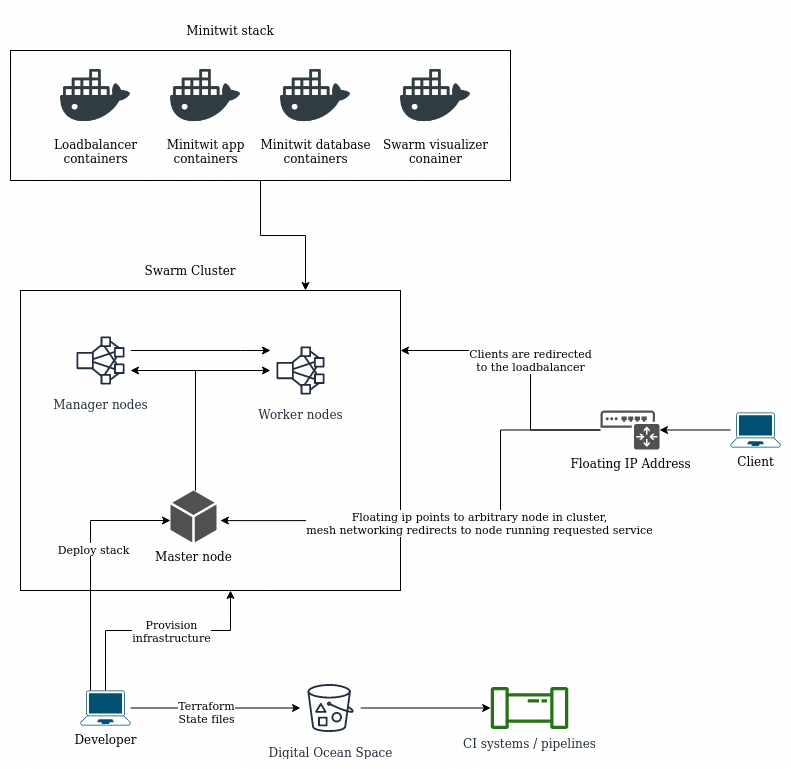

The diagram above was exported from draw.io. Its source (the exported page's mxGraphModel, read from the mxfile embedded in the PNG):
<mxGraphModel dx="2062" dy="1264" grid="1" gridSize="10" guides="1" tooltips="1" connect="1" arrows="1" fold="1" page="1" pageScale="1" pageWidth="850" pageHeight="1100" math="0" shadow="0">
  <root>
    <mxCell id="0" />
    <mxCell id="1" parent="0" />
    <mxCell id="_qfma6h9xXO8uQMFCkhJ-7" value="" style="rounded=0;whiteSpace=wrap;html=1;fillColor=none;" parent="1" vertex="1">
      <mxGeometry x="20" y="290" width="380" height="300" as="geometry" />
    </mxCell>
    <mxCell id="_qfma6h9xXO8uQMFCkhJ-2" value="Swarm Cluster" style="text;html=1;strokeColor=none;fillColor=none;align=center;verticalAlign=middle;whiteSpace=wrap;rounded=0;" parent="1" vertex="1">
      <mxGeometry x="110" y="230" width="160" height="80" as="geometry" />
    </mxCell>
    <mxCell id="_qfma6h9xXO8uQMFCkhJ-19" style="edgeStyle=orthogonalEdgeStyle;rounded=0;orthogonalLoop=1;jettySize=auto;html=1;" parent="1" target="_qfma6h9xXO8uQMFCkhJ-6" edge="1">
      <mxGeometry relative="1" as="geometry">
        <mxPoint x="195" y="490" as="sourcePoint" />
        <Array as="points">
          <mxPoint x="195" y="370" />
        </Array>
      </mxGeometry>
    </mxCell>
    <mxCell id="_qfma6h9xXO8uQMFCkhJ-20" style="edgeStyle=orthogonalEdgeStyle;rounded=0;orthogonalLoop=1;jettySize=auto;html=1;" parent="1" target="_qfma6h9xXO8uQMFCkhJ-4" edge="1">
      <mxGeometry relative="1" as="geometry">
        <mxPoint x="195" y="490" as="sourcePoint" />
        <Array as="points">
          <mxPoint x="195" y="370" />
        </Array>
      </mxGeometry>
    </mxCell>
    <mxCell id="_qfma6h9xXO8uQMFCkhJ-22" style="edgeStyle=orthogonalEdgeStyle;rounded=0;orthogonalLoop=1;jettySize=auto;html=1;" parent="1" source="_qfma6h9xXO8uQMFCkhJ-4" target="_qfma6h9xXO8uQMFCkhJ-6" edge="1">
      <mxGeometry relative="1" as="geometry">
        <Array as="points">
          <mxPoint x="240" y="350" />
          <mxPoint x="240" y="350" />
        </Array>
      </mxGeometry>
    </mxCell>
    <mxCell id="_qfma6h9xXO8uQMFCkhJ-4" value="&lt;div&gt;Manager nodes&lt;/div&gt;" style="outlineConnect=0;fontColor=#232F3E;gradientColor=none;strokeColor=#232F3E;fillColor=#ffffff;dashed=0;verticalLabelPosition=bottom;verticalAlign=top;align=center;html=1;fontSize=12;fontStyle=0;aspect=fixed;shape=mxgraph.aws4.resourceIcon;resIcon=mxgraph.aws4.cluster;" parent="1" vertex="1">
      <mxGeometry x="70" y="330" width="60" height="60" as="geometry" />
    </mxCell>
    <mxCell id="_qfma6h9xXO8uQMFCkhJ-6" value="Worker nodes" style="outlineConnect=0;fontColor=#232F3E;gradientColor=none;strokeColor=#232F3E;fillColor=#ffffff;dashed=0;verticalLabelPosition=bottom;verticalAlign=top;align=center;html=1;fontSize=12;fontStyle=0;aspect=fixed;shape=mxgraph.aws4.resourceIcon;resIcon=mxgraph.aws4.cluster;" parent="1" vertex="1">
      <mxGeometry x="270" y="340" width="60" height="60" as="geometry" />
    </mxCell>
    <mxCell id="_qfma6h9xXO8uQMFCkhJ-16" style="edgeStyle=orthogonalEdgeStyle;rounded=0;orthogonalLoop=1;jettySize=auto;html=1;" parent="1" source="_qfma6h9xXO8uQMFCkhJ-8" target="_qfma6h9xXO8uQMFCkhJ-10" edge="1">
      <mxGeometry relative="1" as="geometry" />
    </mxCell>
    <mxCell id="_qfma6h9xXO8uQMFCkhJ-45" value="Terraform&lt;br&gt;State files" style="edgeLabel;html=1;align=center;verticalAlign=middle;resizable=0;points=[];" parent="_qfma6h9xXO8uQMFCkhJ-16" vertex="1" connectable="0">
      <mxGeometry x="-0.1176" y="-3" relative="1" as="geometry">
        <mxPoint y="1" as="offset" />
      </mxGeometry>
    </mxCell>
    <mxCell id="_qfma6h9xXO8uQMFCkhJ-17" style="edgeStyle=orthogonalEdgeStyle;rounded=0;orthogonalLoop=1;jettySize=auto;html=1;" parent="1" source="_qfma6h9xXO8uQMFCkhJ-8" target="_qfma6h9xXO8uQMFCkhJ-7" edge="1">
      <mxGeometry relative="1" as="geometry">
        <Array as="points">
          <mxPoint x="105" y="630" />
          <mxPoint x="230" y="630" />
        </Array>
      </mxGeometry>
    </mxCell>
    <mxCell id="_qfma6h9xXO8uQMFCkhJ-28" value="Provision &lt;br&gt;infrastructure" style="edgeLabel;html=1;align=center;verticalAlign=middle;resizable=0;points=[];" parent="_qfma6h9xXO8uQMFCkhJ-17" vertex="1" connectable="0">
      <mxGeometry x="0.1135" relative="1" as="geometry">
        <mxPoint as="offset" />
      </mxGeometry>
    </mxCell>
    <mxCell id="_qfma6h9xXO8uQMFCkhJ-24" style="edgeStyle=orthogonalEdgeStyle;rounded=0;orthogonalLoop=1;jettySize=auto;html=1;" parent="1" source="_qfma6h9xXO8uQMFCkhJ-8" target="_qfma6h9xXO8uQMFCkhJ-23" edge="1">
      <mxGeometry relative="1" as="geometry">
        <Array as="points">
          <mxPoint x="90" y="520" />
        </Array>
      </mxGeometry>
    </mxCell>
    <mxCell id="_qfma6h9xXO8uQMFCkhJ-27" value="Deploy stack" style="edgeLabel;html=1;align=center;verticalAlign=middle;resizable=0;points=[];" parent="_qfma6h9xXO8uQMFCkhJ-24" vertex="1" connectable="0">
      <mxGeometry x="0.1349" y="-2" relative="1" as="geometry">
        <mxPoint as="offset" />
      </mxGeometry>
    </mxCell>
    <mxCell id="_qfma6h9xXO8uQMFCkhJ-8" value="&lt;div&gt;Developer&lt;/div&gt;" style="points=[[0.13,0.02,0],[0.5,0,0],[0.87,0.02,0],[0.885,0.4,0],[0.985,0.985,0],[0.5,1,0],[0.015,0.985,0],[0.115,0.4,0]];verticalLabelPosition=bottom;html=1;verticalAlign=top;aspect=fixed;align=center;pointerEvents=1;shape=mxgraph.cisco19.laptop;fillColor=#005073;strokeColor=none;" parent="1" vertex="1">
      <mxGeometry x="80" y="690" width="50" height="35" as="geometry" />
    </mxCell>
    <mxCell id="_qfma6h9xXO8uQMFCkhJ-15" style="edgeStyle=orthogonalEdgeStyle;rounded=0;orthogonalLoop=1;jettySize=auto;html=1;" parent="1" source="_qfma6h9xXO8uQMFCkhJ-9" target="_qfma6h9xXO8uQMFCkhJ-13" edge="1">
      <mxGeometry relative="1" as="geometry" />
    </mxCell>
    <mxCell id="_qfma6h9xXO8uQMFCkhJ-9" value="&lt;div&gt;Client&lt;/div&gt;" style="points=[[0.13,0.02,0],[0.5,0,0],[0.87,0.02,0],[0.885,0.4,0],[0.985,0.985,0],[0.5,1,0],[0.015,0.985,0],[0.115,0.4,0]];verticalLabelPosition=bottom;html=1;verticalAlign=top;aspect=fixed;align=center;pointerEvents=1;shape=mxgraph.cisco19.laptop;fillColor=#005073;strokeColor=none;" parent="1" vertex="1">
      <mxGeometry x="730" y="412" width="50" height="35" as="geometry" />
    </mxCell>
    <mxCell id="VWIx3oFVTrpyI6dj8DcU-3" style="edgeStyle=orthogonalEdgeStyle;rounded=0;orthogonalLoop=1;jettySize=auto;html=1;" edge="1" parent="1" source="_qfma6h9xXO8uQMFCkhJ-10" target="VWIx3oFVTrpyI6dj8DcU-1">
      <mxGeometry relative="1" as="geometry" />
    </mxCell>
    <mxCell id="_qfma6h9xXO8uQMFCkhJ-10" value="Digital Ocean Space" style="outlineConnect=0;fontColor=#232F3E;gradientColor=none;strokeColor=#232F3E;fillColor=#ffffff;dashed=0;verticalLabelPosition=bottom;verticalAlign=top;align=center;html=1;fontSize=12;fontStyle=0;aspect=fixed;shape=mxgraph.aws4.resourceIcon;resIcon=mxgraph.aws4.bucket_with_objects;" parent="1" vertex="1">
      <mxGeometry x="300" y="677.5" width="60" height="60" as="geometry" />
    </mxCell>
    <mxCell id="_qfma6h9xXO8uQMFCkhJ-14" style="edgeStyle=orthogonalEdgeStyle;rounded=0;orthogonalLoop=1;jettySize=auto;html=1;entryX=0.526;entryY=0.767;entryDx=0;entryDy=0;entryPerimeter=0;" parent="1" source="_qfma6h9xXO8uQMFCkhJ-13" target="_qfma6h9xXO8uQMFCkhJ-7" edge="1">
      <mxGeometry relative="1" as="geometry" />
    </mxCell>
    <mxCell id="_qfma6h9xXO8uQMFCkhJ-29" value="Floating ip points to arbitrary node in cluster, &lt;br&gt;mesh networking redirects to node running requested service" style="edgeLabel;html=1;align=center;verticalAlign=middle;resizable=0;points=[];" parent="_qfma6h9xXO8uQMFCkhJ-14" vertex="1" connectable="0">
      <mxGeometry x="-0.1012" y="2" relative="1" as="geometry">
        <mxPoint as="offset" />
      </mxGeometry>
    </mxCell>
    <mxCell id="_qfma6h9xXO8uQMFCkhJ-25" value="Clients are redirected &lt;br&gt;to the loadbalancer" style="edgeStyle=orthogonalEdgeStyle;rounded=0;orthogonalLoop=1;jettySize=auto;html=1;" parent="1" source="_qfma6h9xXO8uQMFCkhJ-13" target="_qfma6h9xXO8uQMFCkhJ-7" edge="1">
      <mxGeometry relative="1" as="geometry">
        <Array as="points">
          <mxPoint x="530" y="350" />
        </Array>
      </mxGeometry>
    </mxCell>
    <mxCell id="_qfma6h9xXO8uQMFCkhJ-13" value="Floating IP Address" style="pointerEvents=1;shadow=0;dashed=0;html=1;strokeColor=none;fillColor=#505050;labelPosition=center;verticalLabelPosition=bottom;verticalAlign=top;outlineConnect=0;align=center;shape=mxgraph.office.devices.ip_pbx;" parent="1" vertex="1">
      <mxGeometry x="600" y="410" width="59" height="39" as="geometry" />
    </mxCell>
    <mxCell id="_qfma6h9xXO8uQMFCkhJ-23" value="Master node" style="pointerEvents=1;shadow=0;dashed=0;html=1;strokeColor=none;fillColor=#505050;labelPosition=center;verticalLabelPosition=bottom;verticalAlign=top;outlineConnect=0;align=center;shape=mxgraph.office.concepts.node_generic;" parent="1" vertex="1">
      <mxGeometry x="170" y="490" width="46" height="52" as="geometry" />
    </mxCell>
    <mxCell id="_qfma6h9xXO8uQMFCkhJ-33" value="Minitwit app&lt;br&gt;containers" style="shape=image;html=1;verticalAlign=top;verticalLabelPosition=bottom;labelBackgroundColor=#ffffff;imageAspect=0;aspect=fixed;image=https://cdn1.iconfinder.com/data/icons/social-media-2106/24/social_media_social_media_logo_docker-128.png;fillColor=none;" parent="1" vertex="1">
      <mxGeometry x="170" y="60" width="70" height="70" as="geometry" />
    </mxCell>
    <mxCell id="_qfma6h9xXO8uQMFCkhJ-34" value="Minitwit database&lt;br&gt;containers" style="shape=image;html=1;verticalAlign=top;verticalLabelPosition=bottom;labelBackgroundColor=#ffffff;imageAspect=0;aspect=fixed;image=https://cdn1.iconfinder.com/data/icons/social-media-2106/24/social_media_social_media_logo_docker-128.png;fillColor=none;" parent="1" vertex="1">
      <mxGeometry x="280" y="60" width="70" height="70" as="geometry" />
    </mxCell>
    <mxCell id="_qfma6h9xXO8uQMFCkhJ-35" value="Loadbalancer&lt;br&gt;containers" style="shape=image;html=1;verticalAlign=top;verticalLabelPosition=bottom;labelBackgroundColor=#ffffff;imageAspect=0;aspect=fixed;image=https://cdn1.iconfinder.com/data/icons/social-media-2106/24/social_media_social_media_logo_docker-128.png;fillColor=none;" parent="1" vertex="1">
      <mxGeometry x="60" y="60" width="70" height="70" as="geometry" />
    </mxCell>
    <mxCell id="_qfma6h9xXO8uQMFCkhJ-36" value="Swarm visualizer&lt;br&gt;conainer" style="shape=image;html=1;verticalAlign=top;verticalLabelPosition=bottom;labelBackgroundColor=#ffffff;imageAspect=0;aspect=fixed;image=https://cdn1.iconfinder.com/data/icons/social-media-2106/24/social_media_social_media_logo_docker-128.png;fillColor=none;" parent="1" vertex="1">
      <mxGeometry x="400" y="60" width="70" height="70" as="geometry" />
    </mxCell>
    <mxCell id="_qfma6h9xXO8uQMFCkhJ-44" style="edgeStyle=orthogonalEdgeStyle;rounded=0;orthogonalLoop=1;jettySize=auto;html=1;entryX=0.75;entryY=0;entryDx=0;entryDy=0;" parent="1" source="_qfma6h9xXO8uQMFCkhJ-42" target="_qfma6h9xXO8uQMFCkhJ-7" edge="1">
      <mxGeometry relative="1" as="geometry" />
    </mxCell>
    <mxCell id="_qfma6h9xXO8uQMFCkhJ-42" value="" style="rounded=0;whiteSpace=wrap;html=1;fillColor=none;" parent="1" vertex="1">
      <mxGeometry x="10" y="50" width="500" height="130" as="geometry" />
    </mxCell>
    <mxCell id="_qfma6h9xXO8uQMFCkhJ-43" value="Minitwit stack" style="text;html=1;strokeColor=none;fillColor=none;align=center;verticalAlign=middle;whiteSpace=wrap;rounded=0;" parent="1" vertex="1">
      <mxGeometry x="160" y="10" width="140" height="40" as="geometry" />
    </mxCell>
    <mxCell id="VWIx3oFVTrpyI6dj8DcU-1" value="CI systems / pipelines" style="outlineConnect=0;fontColor=#232F3E;gradientColor=none;fillColor=#277116;strokeColor=none;dashed=0;verticalLabelPosition=bottom;verticalAlign=top;align=center;html=1;fontSize=12;fontStyle=0;aspect=fixed;pointerEvents=1;shape=mxgraph.aws4.iot_analytics_pipeline;" vertex="1" parent="1">
      <mxGeometry x="490" y="686.5" width="78" height="42" as="geometry" />
    </mxCell>
  </root>
</mxGraphModel>